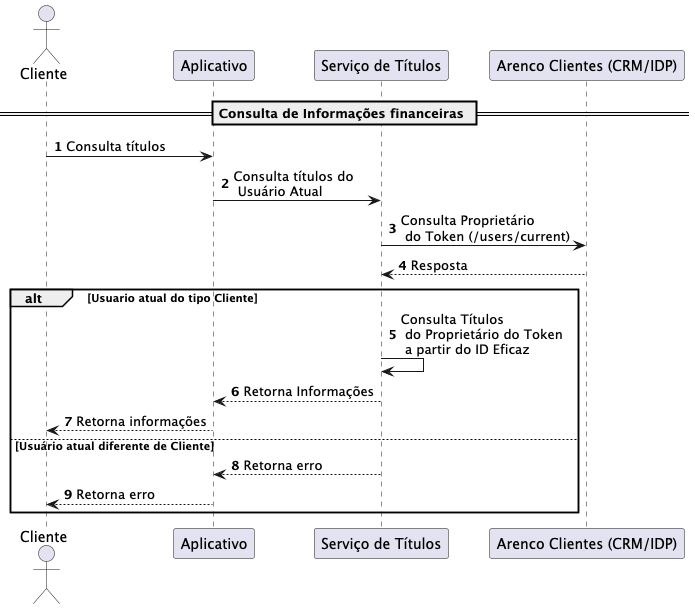

The diagram above was rendered by PlantUML. Its source (embedded in the PNG):
@startuml
'https://plantuml.com/sequence-diagram

autonumber


actor c AS "Cliente"
participant app AS "Aplicativo"
participant tit AS "Serviço de Títulos"
participant spr AS "Arenco Clientes (CRM/IDP)"


== Consulta de Informações financeiras ==
c -> app : Consulta títulos
app -> tit : Consulta títulos do \n Usuário Atual
tit -> spr : Consulta Proprietário \n do Token (/users/current)
spr --> tit : Resposta

alt Usuario atual do tipo Cliente
    tit -> tit : Consulta Títulos \n do Proprietário do Token \n a partir do ID Eficaz
    tit --> app : Retorna Informações
    app --> c : Retorna informações
else Usuário atual diferente de Cliente
    tit --> app : Retorna erro
    app --> c : Retorna erro
end

@enduml